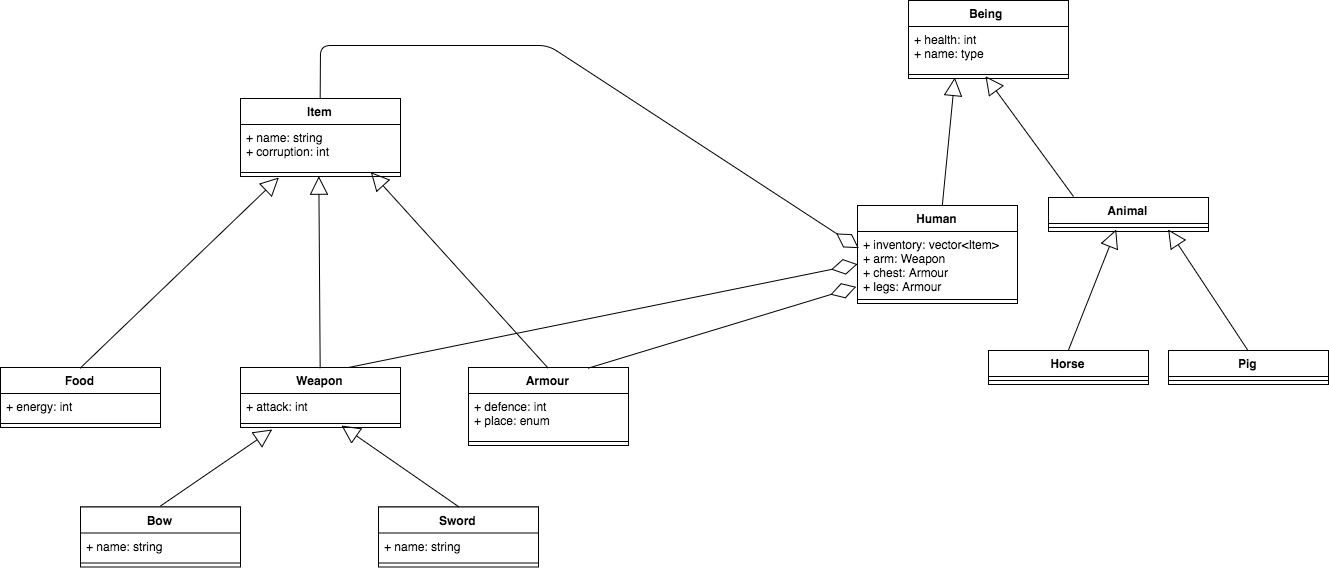

The diagram above was exported from draw.io. Its source (the exported page's mxGraphModel, read from the mxfile embedded in the PNG):
<mxGraphModel dx="1053" dy="697" grid="1" gridSize="10" guides="1" tooltips="1" connect="1" arrows="1" fold="1" page="1" pageScale="1" pageWidth="1654" pageHeight="1169" background="#ffffff" math="0" shadow="0">
  <root>
    <mxCell id="0" />
    <mxCell id="1" parent="0" />
    <mxCell id="2" value="Being " style="swimlane;fontStyle=1;align=center;verticalAlign=top;childLayout=stackLayout;horizontal=1;startSize=26;horizontalStack=0;resizeParent=1;resizeParentMax=0;resizeLast=0;collapsible=1;marginBottom=0;swimlaneFillColor=#ffffff;" vertex="1" parent="1">
      <mxGeometry x="1130" y="70" width="160" height="78" as="geometry" />
    </mxCell>
    <mxCell id="3" value="+ health: int&#10;+ name: type&#10;" style="text;strokeColor=none;fillColor=none;align=left;verticalAlign=top;spacingLeft=4;spacingRight=4;overflow=hidden;rotatable=0;points=[[0,0.5],[1,0.5]];portConstraint=eastwest;" vertex="1" parent="2">
      <mxGeometry y="26" width="160" height="44" as="geometry" />
    </mxCell>
    <mxCell id="4" value="" style="line;strokeWidth=1;fillColor=none;align=left;verticalAlign=middle;spacingTop=-1;spacingLeft=3;spacingRight=3;rotatable=0;labelPosition=right;points=[];portConstraint=eastwest;" vertex="1" parent="2">
      <mxGeometry y="70" width="160" height="8" as="geometry" />
    </mxCell>
    <mxCell id="9" value="Human" style="swimlane;fontStyle=1;align=center;verticalAlign=top;childLayout=stackLayout;horizontal=1;startSize=26;horizontalStack=0;resizeParent=1;resizeParentMax=0;resizeLast=0;collapsible=1;marginBottom=0;swimlaneFillColor=#ffffff;" vertex="1" parent="1">
      <mxGeometry x="1079" y="275" width="160" height="98" as="geometry" />
    </mxCell>
    <mxCell id="10" value="+ inventory: vector&lt;Item&gt;&#10;+ arm: Weapon&#10;+ chest: Armour&#10;+ legs: Armour&#10;" style="text;strokeColor=none;fillColor=none;align=left;verticalAlign=top;spacingLeft=4;spacingRight=4;overflow=hidden;rotatable=0;points=[[0,0.5],[1,0.5]];portConstraint=eastwest;" vertex="1" parent="9">
      <mxGeometry y="26" width="160" height="64" as="geometry" />
    </mxCell>
    <mxCell id="11" value="" style="line;strokeWidth=1;fillColor=none;align=left;verticalAlign=middle;spacingTop=-1;spacingLeft=3;spacingRight=3;rotatable=0;labelPosition=right;points=[];portConstraint=eastwest;" vertex="1" parent="9">
      <mxGeometry y="90" width="160" height="8" as="geometry" />
    </mxCell>
    <mxCell id="13" value="Animal" style="swimlane;fontStyle=1;align=center;verticalAlign=top;childLayout=stackLayout;horizontal=1;startSize=26;horizontalStack=0;resizeParent=1;resizeParentMax=0;resizeLast=0;collapsible=1;marginBottom=0;swimlaneFillColor=#ffffff;" vertex="1" parent="1">
      <mxGeometry x="1270" y="267" width="160" height="34" as="geometry" />
    </mxCell>
    <mxCell id="27" value="" style="endArrow=block;endSize=16;endFill=0;html=1;entryX=0.481;entryY=0.667;entryPerimeter=0;" edge="1" parent="13" target="4">
      <mxGeometry x="1" y="186" width="160" relative="1" as="geometry">
        <mxPoint x="25" y="-1" as="sourcePoint" />
        <mxPoint x="-37" y="-74" as="targetPoint" />
        <mxPoint x="-33" y="-76" as="offset" />
      </mxGeometry>
    </mxCell>
    <mxCell id="15" value="" style="line;strokeWidth=1;fillColor=none;align=left;verticalAlign=middle;spacingTop=-1;spacingLeft=3;spacingRight=3;rotatable=0;labelPosition=right;points=[];portConstraint=eastwest;" vertex="1" parent="13">
      <mxGeometry y="26" width="160" height="8" as="geometry" />
    </mxCell>
    <mxCell id="26" value="" style="endArrow=block;endSize=16;endFill=0;html=1;entryX=0.29;entryY=0.833;entryPerimeter=0;" edge="1" parent="1" source="9" target="4">
      <mxGeometry width="160" relative="1" as="geometry">
        <mxPoint x="869" y="234" as="sourcePoint" />
        <mxPoint x="1157.6666666666665" y="323" as="targetPoint" />
      </mxGeometry>
    </mxCell>
    <mxCell id="34" value="Pig" style="swimlane;fontStyle=1;align=center;verticalAlign=top;childLayout=stackLayout;horizontal=1;startSize=26;horizontalStack=0;resizeParent=1;resizeParentMax=0;resizeLast=0;collapsible=1;marginBottom=0;swimlaneFillColor=#ffffff;" vertex="1" parent="1">
      <mxGeometry x="1390" y="420" width="160" height="34" as="geometry" />
    </mxCell>
    <mxCell id="36" value="" style="line;strokeWidth=1;fillColor=none;align=left;verticalAlign=middle;spacingTop=-1;spacingLeft=3;spacingRight=3;rotatable=0;labelPosition=right;points=[];portConstraint=eastwest;" vertex="1" parent="34">
      <mxGeometry y="26" width="160" height="8" as="geometry" />
    </mxCell>
    <mxCell id="38" value="Horse" style="swimlane;fontStyle=1;align=center;verticalAlign=top;childLayout=stackLayout;horizontal=1;startSize=26;horizontalStack=0;resizeParent=1;resizeParentMax=0;resizeLast=0;collapsible=1;marginBottom=0;swimlaneFillColor=#ffffff;" vertex="1" parent="1">
      <mxGeometry x="1210" y="420" width="160" height="34" as="geometry" />
    </mxCell>
    <mxCell id="40" value="" style="line;strokeWidth=1;fillColor=none;align=left;verticalAlign=middle;spacingTop=-1;spacingLeft=3;spacingRight=3;rotatable=0;labelPosition=right;points=[];portConstraint=eastwest;" vertex="1" parent="38">
      <mxGeometry y="26" width="160" height="8" as="geometry" />
    </mxCell>
    <mxCell id="49" value="Item" style="swimlane;fontStyle=1;align=center;verticalAlign=top;childLayout=stackLayout;horizontal=1;startSize=26;horizontalStack=0;resizeParent=1;resizeParentMax=0;resizeLast=0;collapsible=1;marginBottom=0;swimlaneFillColor=#ffffff;" vertex="1" parent="1">
      <mxGeometry x="462" y="168" width="160" height="78" as="geometry" />
    </mxCell>
    <mxCell id="50" value="+ name: string&#10;+ corruption: int" style="text;strokeColor=none;fillColor=none;align=left;verticalAlign=top;spacingLeft=4;spacingRight=4;overflow=hidden;rotatable=0;points=[[0,0.5],[1,0.5]];portConstraint=eastwest;" vertex="1" parent="49">
      <mxGeometry y="26" width="160" height="44" as="geometry" />
    </mxCell>
    <mxCell id="51" value="" style="line;strokeWidth=1;fillColor=none;align=left;verticalAlign=middle;spacingTop=-1;spacingLeft=3;spacingRight=3;rotatable=0;labelPosition=right;points=[];portConstraint=eastwest;" vertex="1" parent="49">
      <mxGeometry y="70" width="160" height="8" as="geometry" />
    </mxCell>
    <mxCell id="54" value="Weapon&#10;" style="swimlane;fontStyle=1;align=center;verticalAlign=top;childLayout=stackLayout;horizontal=1;startSize=26;horizontalStack=0;resizeParent=1;resizeParentMax=0;resizeLast=0;collapsible=1;marginBottom=0;swimlaneFillColor=#ffffff;" vertex="1" parent="1">
      <mxGeometry x="462" y="437" width="160" height="60" as="geometry" />
    </mxCell>
    <mxCell id="55" value="+ attack: int" style="text;strokeColor=none;fillColor=none;align=left;verticalAlign=top;spacingLeft=4;spacingRight=4;overflow=hidden;rotatable=0;points=[[0,0.5],[1,0.5]];portConstraint=eastwest;" vertex="1" parent="54">
      <mxGeometry y="26" width="160" height="26" as="geometry" />
    </mxCell>
    <mxCell id="56" value="" style="line;strokeWidth=1;fillColor=none;align=left;verticalAlign=middle;spacingTop=-1;spacingLeft=3;spacingRight=3;rotatable=0;labelPosition=right;points=[];portConstraint=eastwest;" vertex="1" parent="54">
      <mxGeometry y="52" width="160" height="8" as="geometry" />
    </mxCell>
    <mxCell id="58" value="Armour" style="swimlane;fontStyle=1;align=center;verticalAlign=top;childLayout=stackLayout;horizontal=1;startSize=26;horizontalStack=0;resizeParent=1;resizeParentMax=0;resizeLast=0;collapsible=1;marginBottom=0;swimlaneFillColor=#ffffff;" vertex="1" parent="1">
      <mxGeometry x="690" y="437" width="160" height="78" as="geometry" />
    </mxCell>
    <mxCell id="59" value="+ defence: int&#10;+ place: enum&#10;" style="text;strokeColor=none;fillColor=none;align=left;verticalAlign=top;spacingLeft=4;spacingRight=4;overflow=hidden;rotatable=0;points=[[0,0.5],[1,0.5]];portConstraint=eastwest;" vertex="1" parent="58">
      <mxGeometry y="26" width="160" height="44" as="geometry" />
    </mxCell>
    <mxCell id="60" value="" style="line;strokeWidth=1;fillColor=none;align=left;verticalAlign=middle;spacingTop=-1;spacingLeft=3;spacingRight=3;rotatable=0;labelPosition=right;points=[];portConstraint=eastwest;" vertex="1" parent="58">
      <mxGeometry y="70" width="160" height="8" as="geometry" />
    </mxCell>
    <mxCell id="62" value="Food" style="swimlane;fontStyle=1;align=center;verticalAlign=top;childLayout=stackLayout;horizontal=1;startSize=26;horizontalStack=0;resizeParent=1;resizeParentMax=0;resizeLast=0;collapsible=1;marginBottom=0;swimlaneFillColor=#ffffff;" vertex="1" parent="1">
      <mxGeometry x="222" y="437" width="160" height="60" as="geometry" />
    </mxCell>
    <mxCell id="63" value="+ energy: int" style="text;strokeColor=none;fillColor=none;align=left;verticalAlign=top;spacingLeft=4;spacingRight=4;overflow=hidden;rotatable=0;points=[[0,0.5],[1,0.5]];portConstraint=eastwest;" vertex="1" parent="62">
      <mxGeometry y="26" width="160" height="26" as="geometry" />
    </mxCell>
    <mxCell id="64" value="" style="line;strokeWidth=1;fillColor=none;align=left;verticalAlign=middle;spacingTop=-1;spacingLeft=3;spacingRight=3;rotatable=0;labelPosition=right;points=[];portConstraint=eastwest;" vertex="1" parent="62">
      <mxGeometry y="52" width="160" height="8" as="geometry" />
    </mxCell>
    <mxCell id="69" value="" style="endArrow=block;endSize=16;endFill=0;html=1;entryX=0.815;entryY=0.458;entryPerimeter=0;exitX=0.5;exitY=0;" edge="1" parent="1" source="58" target="51">
      <mxGeometry width="160" relative="1" as="geometry">
        <mxPoint x="632" y="300" as="sourcePoint" />
        <mxPoint x="556.3333333333333" y="276.33333333333337" as="targetPoint" />
      </mxGeometry>
    </mxCell>
    <mxCell id="89" value="Sword" style="swimlane;fontStyle=1;align=center;verticalAlign=top;childLayout=stackLayout;horizontal=1;startSize=26;horizontalStack=0;resizeParent=1;resizeParentMax=0;resizeLast=0;collapsible=1;marginBottom=0;swimlaneFillColor=#ffffff;" vertex="1" parent="1">
      <mxGeometry x="600" y="576.5" width="160" height="60" as="geometry" />
    </mxCell>
    <mxCell id="90" value="+ name: string" style="text;strokeColor=none;fillColor=none;align=left;verticalAlign=top;spacingLeft=4;spacingRight=4;overflow=hidden;rotatable=0;points=[[0,0.5],[1,0.5]];portConstraint=eastwest;" vertex="1" parent="89">
      <mxGeometry y="26" width="160" height="26" as="geometry" />
    </mxCell>
    <mxCell id="91" value="" style="line;strokeWidth=1;fillColor=none;align=left;verticalAlign=middle;spacingTop=-1;spacingLeft=3;spacingRight=3;rotatable=0;labelPosition=right;points=[];portConstraint=eastwest;" vertex="1" parent="89">
      <mxGeometry y="52" width="160" height="8" as="geometry" />
    </mxCell>
    <mxCell id="93" value="" style="endArrow=block;endSize=16;endFill=0;html=1;exitX=0.5;exitY=0;entryX=0.635;entryY=0.667;entryPerimeter=0;" edge="1" parent="1" source="89" target="56">
      <mxGeometry width="160" relative="1" as="geometry">
        <mxPoint x="220" y="515" as="sourcePoint" />
        <mxPoint x="355" y="429.66666666666674" as="targetPoint" />
      </mxGeometry>
    </mxCell>
    <mxCell id="94" value="Bow" style="swimlane;fontStyle=1;align=center;verticalAlign=top;childLayout=stackLayout;horizontal=1;startSize=26;horizontalStack=0;resizeParent=1;resizeParentMax=0;resizeLast=0;collapsible=1;marginBottom=0;swimlaneFillColor=#ffffff;" vertex="1" parent="1">
      <mxGeometry x="302" y="576.5" width="160" height="60" as="geometry" />
    </mxCell>
    <mxCell id="95" value="+ name: string" style="text;strokeColor=none;fillColor=none;align=left;verticalAlign=top;spacingLeft=4;spacingRight=4;overflow=hidden;rotatable=0;points=[[0,0.5],[1,0.5]];portConstraint=eastwest;" vertex="1" parent="94">
      <mxGeometry y="26" width="160" height="26" as="geometry" />
    </mxCell>
    <mxCell id="96" value="" style="line;strokeWidth=1;fillColor=none;align=left;verticalAlign=middle;spacingTop=-1;spacingLeft=3;spacingRight=3;rotatable=0;labelPosition=right;points=[];portConstraint=eastwest;" vertex="1" parent="94">
      <mxGeometry y="52" width="160" height="8" as="geometry" />
    </mxCell>
    <mxCell id="98" value="" style="endArrow=block;endSize=16;endFill=0;html=1;entryX=0.202;entryY=1.167;entryPerimeter=0;" edge="1" parent="94" target="56">
      <mxGeometry width="160" relative="1" as="geometry">
        <mxPoint x="80" y="-1" as="sourcePoint" />
        <mxPoint x="295" y="-159.33333333333326" as="targetPoint" />
      </mxGeometry>
    </mxCell>
    <mxCell id="121" value="" style="endArrow=diamondThin;endFill=0;endSize=24;html=1;exitX=0.5;exitY=0;entryX=0.006;entryY=0.266;entryPerimeter=0;" edge="1" parent="1" source="49" target="10">
      <mxGeometry width="160" relative="1" as="geometry">
        <mxPoint x="1120" y="435" as="sourcePoint" />
        <mxPoint x="940" y="285" as="targetPoint" />
        <Array as="points">
          <mxPoint x="542" y="115" />
          <mxPoint x="770" y="115" />
        </Array>
      </mxGeometry>
    </mxCell>
    <mxCell id="122" value="" style="endArrow=diamondThin;endFill=0;endSize=24;html=1;entryX=-0.008;entryY=0.865;exitX=0.75;exitY=0;entryPerimeter=0;" edge="1" parent="1" source="58" target="10">
      <mxGeometry width="160" relative="1" as="geometry">
        <mxPoint x="849" y="644" as="sourcePoint" />
        <mxPoint x="1099" y="553" as="targetPoint" />
      </mxGeometry>
    </mxCell>
    <mxCell id="43" value="" style="endArrow=block;endSize=16;endFill=0;html=1;entryX=0.419;entryY=0.75;entryPerimeter=0;exitX=0.5;exitY=0;" edge="1" parent="1" source="38" target="15">
      <mxGeometry width="160" relative="1" as="geometry">
        <mxPoint x="1278" y="632" as="sourcePoint" />
        <mxPoint x="1089.6666666666665" y="480" as="targetPoint" />
      </mxGeometry>
    </mxCell>
    <mxCell id="42" value="" style="endArrow=block;endSize=16;endFill=0;html=1;entryX=0.744;entryY=0.75;entryPerimeter=0;exitX=0.5;exitY=0;" edge="1" parent="1" source="34" target="15">
      <mxGeometry width="160" relative="1" as="geometry">
        <mxPoint x="1489" y="638" as="sourcePoint" />
        <mxPoint x="1649" y="638" as="targetPoint" />
      </mxGeometry>
    </mxCell>
    <mxCell id="68" value="" style="endArrow=block;endSize=16;endFill=0;html=1;exitX=0.5;exitY=0;entryX=0.24;entryY=1.125;entryPerimeter=0;" edge="1" parent="1" source="62" target="51">
      <mxGeometry width="160" relative="1" as="geometry">
        <mxPoint x="555" y="471.5" as="sourcePoint" />
        <mxPoint x="450" y="270" as="targetPoint" />
      </mxGeometry>
    </mxCell>
    <mxCell id="67" value="" style="endArrow=block;endSize=16;endFill=0;html=1;entryX=0.49;entryY=0.958;entryPerimeter=0;exitX=0.5;exitY=0;" edge="1" parent="1" source="54" target="51">
      <mxGeometry width="160" relative="1" as="geometry">
        <mxPoint x="330" y="340" as="sourcePoint" />
        <mxPoint x="511" y="275" as="targetPoint" />
      </mxGeometry>
    </mxCell>
    <mxCell id="131" value="" style="endArrow=diamondThin;endFill=0;endSize=24;html=1;entryX=0;entryY=0.5;" edge="1" parent="1" target="10">
      <mxGeometry width="160" relative="1" as="geometry">
        <mxPoint x="570" y="437" as="sourcePoint" />
        <mxPoint x="1040" y="330" as="targetPoint" />
      </mxGeometry>
    </mxCell>
  </root>
</mxGraphModel>